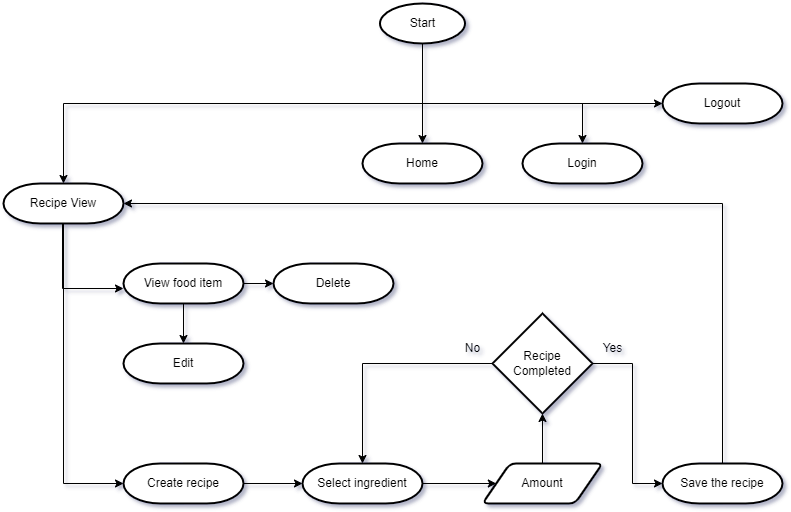

The diagram above was exported from draw.io. Its source (the exported page's mxGraphModel, read from the mxfile embedded in the PNG):
<mxGraphModel dx="1422" dy="857" grid="1" gridSize="10" guides="1" tooltips="1" connect="1" arrows="1" fold="1" page="1" pageScale="1" pageWidth="850" pageHeight="1100" math="0" shadow="0">
  <root>
    <mxCell id="0" />
    <mxCell id="1" parent="0" />
    <mxCell id="grXvlkO2TNi4tYHmZIxq-1" style="edgeStyle=orthogonalEdgeStyle;rounded=0;orthogonalLoop=1;jettySize=auto;html=1;" edge="1" parent="1" target="grXvlkO2TNi4tYHmZIxq-7">
      <mxGeometry relative="1" as="geometry">
        <mxPoint x="420" y="130" as="sourcePoint" />
        <Array as="points">
          <mxPoint x="420" y="140" />
          <mxPoint x="61" y="140" />
        </Array>
      </mxGeometry>
    </mxCell>
    <mxCell id="grXvlkO2TNi4tYHmZIxq-4" style="edgeStyle=orthogonalEdgeStyle;rounded=0;orthogonalLoop=1;jettySize=auto;html=1;" edge="1" parent="1" target="grXvlkO2TNi4tYHmZIxq-36">
      <mxGeometry relative="1" as="geometry">
        <mxPoint x="420" y="130" as="sourcePoint" />
        <Array as="points">
          <mxPoint x="420" y="140" />
        </Array>
      </mxGeometry>
    </mxCell>
    <mxCell id="grXvlkO2TNi4tYHmZIxq-5" value="Home" style="strokeWidth=2;html=1;shape=mxgraph.flowchart.terminator;whiteSpace=wrap;" vertex="1" parent="1">
      <mxGeometry x="360" y="180" width="120" height="40" as="geometry" />
    </mxCell>
    <mxCell id="grXvlkO2TNi4tYHmZIxq-6" style="edgeStyle=orthogonalEdgeStyle;rounded=0;orthogonalLoop=1;jettySize=auto;html=1;" edge="1" parent="1" source="grXvlkO2TNi4tYHmZIxq-7" target="grXvlkO2TNi4tYHmZIxq-14">
      <mxGeometry relative="1" as="geometry">
        <Array as="points">
          <mxPoint x="60" y="325" />
        </Array>
      </mxGeometry>
    </mxCell>
    <mxCell id="grXvlkO2TNi4tYHmZIxq-74" style="edgeStyle=orthogonalEdgeStyle;rounded=0;orthogonalLoop=1;jettySize=auto;html=1;" edge="1" parent="1" source="grXvlkO2TNi4tYHmZIxq-7" target="grXvlkO2TNi4tYHmZIxq-73">
      <mxGeometry relative="1" as="geometry">
        <Array as="points">
          <mxPoint x="61" y="520" />
        </Array>
      </mxGeometry>
    </mxCell>
    <mxCell id="grXvlkO2TNi4tYHmZIxq-7" value="Recipe View" style="strokeWidth=2;html=1;shape=mxgraph.flowchart.terminator;whiteSpace=wrap;" vertex="1" parent="1">
      <mxGeometry x="1" y="220" width="120" height="40" as="geometry" />
    </mxCell>
    <mxCell id="grXvlkO2TNi4tYHmZIxq-77" style="edgeStyle=orthogonalEdgeStyle;rounded=0;orthogonalLoop=1;jettySize=auto;html=1;" edge="1" parent="1" source="grXvlkO2TNi4tYHmZIxq-14" target="grXvlkO2TNi4tYHmZIxq-76">
      <mxGeometry relative="1" as="geometry" />
    </mxCell>
    <mxCell id="grXvlkO2TNi4tYHmZIxq-78" style="edgeStyle=orthogonalEdgeStyle;rounded=0;orthogonalLoop=1;jettySize=auto;html=1;" edge="1" parent="1" source="grXvlkO2TNi4tYHmZIxq-14" target="grXvlkO2TNi4tYHmZIxq-75">
      <mxGeometry relative="1" as="geometry" />
    </mxCell>
    <mxCell id="grXvlkO2TNi4tYHmZIxq-14" value="View food item" style="strokeWidth=2;html=1;shape=mxgraph.flowchart.terminator;whiteSpace=wrap;" vertex="1" parent="1">
      <mxGeometry x="121" y="300" width="120" height="40" as="geometry" />
    </mxCell>
    <mxCell id="grXvlkO2TNi4tYHmZIxq-36" value="Logout" style="strokeWidth=2;html=1;shape=mxgraph.flowchart.terminator;whiteSpace=wrap;" vertex="1" parent="1">
      <mxGeometry x="660" y="120" width="120" height="40" as="geometry" />
    </mxCell>
    <mxCell id="grXvlkO2TNi4tYHmZIxq-54" style="edgeStyle=orthogonalEdgeStyle;rounded=0;orthogonalLoop=1;jettySize=auto;html=1;" edge="1" parent="1" source="grXvlkO2TNi4tYHmZIxq-55" target="grXvlkO2TNi4tYHmZIxq-5">
      <mxGeometry relative="1" as="geometry" />
    </mxCell>
    <mxCell id="grXvlkO2TNi4tYHmZIxq-55" value="Start" style="strokeWidth=2;html=1;shape=mxgraph.flowchart.start_1;whiteSpace=wrap;" vertex="1" parent="1">
      <mxGeometry x="377.5" y="40" width="85" height="40" as="geometry" />
    </mxCell>
    <mxCell id="TpCmx_eqcVe360__61_X-10" style="edgeStyle=orthogonalEdgeStyle;rounded=0;orthogonalLoop=1;jettySize=auto;html=1;" edge="1" parent="1" source="grXvlkO2TNi4tYHmZIxq-73" target="grXvlkO2TNi4tYHmZIxq-79">
      <mxGeometry relative="1" as="geometry" />
    </mxCell>
    <mxCell id="grXvlkO2TNi4tYHmZIxq-73" value="Create recipe" style="strokeWidth=2;html=1;shape=mxgraph.flowchart.terminator;whiteSpace=wrap;" vertex="1" parent="1">
      <mxGeometry x="121" y="500" width="120" height="40" as="geometry" />
    </mxCell>
    <mxCell id="grXvlkO2TNi4tYHmZIxq-75" value="Edit" style="strokeWidth=2;html=1;shape=mxgraph.flowchart.terminator;whiteSpace=wrap;" vertex="1" parent="1">
      <mxGeometry x="121" y="380" width="120" height="40" as="geometry" />
    </mxCell>
    <mxCell id="grXvlkO2TNi4tYHmZIxq-76" value="Delete" style="strokeWidth=2;html=1;shape=mxgraph.flowchart.terminator;whiteSpace=wrap;" vertex="1" parent="1">
      <mxGeometry x="271" y="300" width="120" height="40" as="geometry" />
    </mxCell>
    <mxCell id="TpCmx_eqcVe360__61_X-2" style="edgeStyle=orthogonalEdgeStyle;rounded=0;orthogonalLoop=1;jettySize=auto;html=1;" edge="1" parent="1" source="grXvlkO2TNi4tYHmZIxq-79" target="TpCmx_eqcVe360__61_X-1">
      <mxGeometry relative="1" as="geometry" />
    </mxCell>
    <mxCell id="grXvlkO2TNi4tYHmZIxq-79" value="Select ingredient" style="strokeWidth=2;html=1;shape=mxgraph.flowchart.terminator;whiteSpace=wrap;" vertex="1" parent="1">
      <mxGeometry x="300" y="500" width="120" height="40" as="geometry" />
    </mxCell>
    <mxCell id="TpCmx_eqcVe360__61_X-4" style="edgeStyle=orthogonalEdgeStyle;rounded=0;orthogonalLoop=1;jettySize=auto;html=1;" edge="1" parent="1" source="TpCmx_eqcVe360__61_X-1" target="TpCmx_eqcVe360__61_X-3">
      <mxGeometry relative="1" as="geometry" />
    </mxCell>
    <mxCell id="TpCmx_eqcVe360__61_X-1" value="Amount" style="shape=parallelogram;html=1;strokeWidth=2;perimeter=parallelogramPerimeter;whiteSpace=wrap;rounded=1;arcSize=12;size=0.23;" vertex="1" parent="1">
      <mxGeometry x="480" y="500" width="120" height="40" as="geometry" />
    </mxCell>
    <mxCell id="TpCmx_eqcVe360__61_X-5" style="edgeStyle=orthogonalEdgeStyle;rounded=0;orthogonalLoop=1;jettySize=auto;html=1;" edge="1" parent="1" source="TpCmx_eqcVe360__61_X-3" target="grXvlkO2TNi4tYHmZIxq-79">
      <mxGeometry relative="1" as="geometry">
        <Array as="points">
          <mxPoint x="360" y="400" />
        </Array>
      </mxGeometry>
    </mxCell>
    <mxCell id="TpCmx_eqcVe360__61_X-8" style="edgeStyle=orthogonalEdgeStyle;rounded=0;orthogonalLoop=1;jettySize=auto;html=1;" edge="1" parent="1" source="TpCmx_eqcVe360__61_X-3" target="TpCmx_eqcVe360__61_X-7">
      <mxGeometry relative="1" as="geometry">
        <Array as="points">
          <mxPoint x="630" y="400" />
          <mxPoint x="630" y="520" />
        </Array>
      </mxGeometry>
    </mxCell>
    <mxCell id="TpCmx_eqcVe360__61_X-3" value="Recipe&lt;br&gt;Completed" style="strokeWidth=2;html=1;shape=mxgraph.flowchart.decision;whiteSpace=wrap;" vertex="1" parent="1">
      <mxGeometry x="490" y="350" width="100" height="100" as="geometry" />
    </mxCell>
    <mxCell id="TpCmx_eqcVe360__61_X-6" value="No" style="text;html=1;align=center;verticalAlign=middle;resizable=0;points=[];autosize=1;strokeColor=none;fillColor=none;" vertex="1" parent="1">
      <mxGeometry x="450" y="370" width="40" height="30" as="geometry" />
    </mxCell>
    <mxCell id="TpCmx_eqcVe360__61_X-9" style="edgeStyle=orthogonalEdgeStyle;rounded=0;orthogonalLoop=1;jettySize=auto;html=1;" edge="1" parent="1" source="TpCmx_eqcVe360__61_X-7" target="grXvlkO2TNi4tYHmZIxq-7">
      <mxGeometry relative="1" as="geometry">
        <Array as="points">
          <mxPoint x="720" y="240" />
        </Array>
      </mxGeometry>
    </mxCell>
    <mxCell id="TpCmx_eqcVe360__61_X-7" value="Save the recipe" style="strokeWidth=2;html=1;shape=mxgraph.flowchart.terminator;whiteSpace=wrap;" vertex="1" parent="1">
      <mxGeometry x="660" y="500" width="120" height="40" as="geometry" />
    </mxCell>
    <mxCell id="TpCmx_eqcVe360__61_X-12" style="edgeStyle=orthogonalEdgeStyle;rounded=0;orthogonalLoop=1;jettySize=auto;html=1;endArrow=none;endFill=0;startArrow=classic;startFill=1;" edge="1" parent="1" source="TpCmx_eqcVe360__61_X-11">
      <mxGeometry relative="1" as="geometry">
        <mxPoint x="580" y="140" as="targetPoint" />
      </mxGeometry>
    </mxCell>
    <mxCell id="TpCmx_eqcVe360__61_X-11" value="Login" style="strokeWidth=2;html=1;shape=mxgraph.flowchart.terminator;whiteSpace=wrap;" vertex="1" parent="1">
      <mxGeometry x="520" y="180" width="120" height="40" as="geometry" />
    </mxCell>
    <mxCell id="TpCmx_eqcVe360__61_X-13" value="Yes" style="text;html=1;align=center;verticalAlign=middle;resizable=0;points=[];autosize=1;strokeColor=none;fillColor=none;" vertex="1" parent="1">
      <mxGeometry x="590" y="370" width="40" height="30" as="geometry" />
    </mxCell>
  </root>
</mxGraphModel>